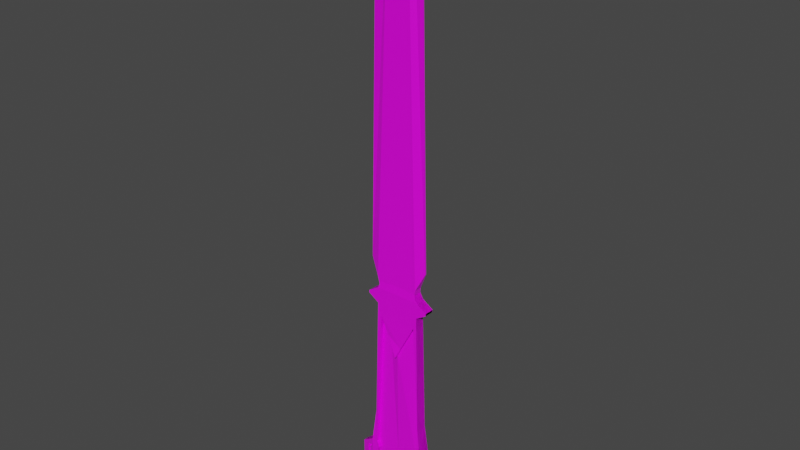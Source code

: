 # Source: LetterOpener_01.blend  (saved by Blender 2.80.75; exported with 4.5.12 LTS)
import bpy
from mathutils import Matrix  # noqa: F401  (used for matrix-valued properties, if any)

bpy.ops.wm.read_factory_settings(use_empty=True)
scene = bpy.context.scene
scene.name = 'Scene'

# ---- collections
col_collection = bpy.data.collections.new('Collection'); scene.collection.children.link(col_collection)

# ---- images (referenced by path relative to the original .blend; pixels are not part of the script)
import os
ASSET_DIR = os.environ.get("B2B_ASSET_DIR", "")  # directory of the original .blend (textures are referenced by path, not embedded)
HERE = os.path.dirname(os.path.abspath(__file__))  # packed textures are extracted next to this script under _unpacked/

def load_image(name, relpath, width, height, colorspace="sRGB"):
    """Load a texture the original file referenced (path relative to the .blend, or extracted next to this script)."""
    p = next((c for c in (os.path.join(HERE, relpath), os.path.join(ASSET_DIR, relpath)) if relpath and os.path.exists(c)), "")
    if p:
        img = bpy.data.images.load(p, check_existing=True)
        img.name = name
    else:  # same state as the original file: an image datablock whose file is absent (Cycles renders it pink)
        img = bpy.data.images.new(name, width, height)
        img.source = "FILE"
        img.filepath = "//" + (relpath or name)
    img.colorspace_settings.name = colorspace
    return img
img_letteropenertexture_01_psd_001 = load_image('LetterOpenerTexture_01.psd.001', 'LetterOpenerTexture_01.psd', 1024, 1024, 'sRGB')

# ---- materials (node trees are filled in below, after node groups)
mat_material = bpy.data.materials.new('Material')
mat_material.alpha_threshold = 0.0
mat_material.use_transparent_shadow = False
mat_material.line_color = (0.0, 0.0, 0.0, 1.0)

# ---- material node trees
mat_material.use_nodes = True; mat_material.node_tree.nodes.clear()
_N = mat_material.node_tree.nodes; _L = mat_material.node_tree.links
n0 = _N.new('ShaderNodeOutputMaterial'); n0.name = 'Material Output'; n0.location = (300, 300)
n1 = _N.new('ShaderNodeBsdfPrincipled'); n1.name = 'Principled BSDF'; n1.location = (10, 300)
n1.distribution = 'GGX'
n1.subsurface_method = 'BURLEY'
n1.inputs[2].default_value = 0.4
n1.inputs[3].default_value = 1.45
n1.inputs[27].default_value = (0.0, 0.0, 0.0, 1.0)
n1.inputs[28].default_value = 1.0
n2 = _N.new('ShaderNodeTexImage'); n2.name = 'Image Texture'; n2.location = (-280, 280)
n2.image = img_letteropenertexture_01_psd_001
_L.new(n1.outputs[0], n0.inputs[0])
_L.new(n2.outputs[0], n1.inputs[0])
n0.is_active_output = True

# ---- world
world_world = bpy.data.worlds.new('World'); scene.world = world_world
world_world.use_nodes = True; world_world.node_tree.nodes.clear()
_N = world_world.node_tree.nodes; _L = world_world.node_tree.links
n0 = _N.new('ShaderNodeOutputWorld'); n0.name = 'World Output'; n0.location = (300, 300)
n1 = _N.new('ShaderNodeBackground'); n1.name = 'Background'; n1.location = (10, 300)
n1.inputs[0].default_value = (0.05088, 0.05088, 0.05088, 1.0)
_L.new(n1.outputs[0], n0.inputs[0])
n0.is_active_output = True
world_world.color = (0.05088, 0.05088, 0.05088)
world_world.use_sun_shadow = False
world_world.sun_shadow_jitter_overblur = 0.0

# ---- meshes
me_cube_001 = bpy.data.meshes.new('Cube.001')
me_cube_001.from_pydata([(-0.4203, -0.06934, -0.9681), (-0.4203, -0.06934, -0.9041), (-0.4203, 0.07352, -0.9681), (-0.4203, 0.07352, -0.9041), (0.2275, -0.06934, -0.9681), (0.2275, -0.06934, -0.9041), (0.2275, 0.07352, -0.9681), (0.2275, 0.07352, -0.9041), (-0.09638, 0.07352, -0.4152), (-0.09638, -0.06934, -0.4152), (-0.4829, 0.08733, -1.11), (-0.4829, -0.08315, -1.11), (0.2902, -0.08315, -1.11), (0.2902, 0.08733, -1.11), (-0.536, 0.09903, -3.519), (-0.536, -0.09485, -3.519), (0.3432, -0.09485, -3.519), (0.3432, 0.09903, -3.519), (-0.6142, 0.1163, -4.137), (-0.6142, -0.1121, -4.137), (0.4214, -0.1121, -4.137), (0.4214, 0.1163, -4.137), (-0.6142, 0.1163, -4.761), (-0.6142, -0.1121, -4.761), (0.4214, -0.1121, -4.761), (0.4214, 0.1163, -4.761), (-0.8705, 0.04511, -4.331), (-0.8705, -0.04092, -4.331), (-0.8705, 0.04511, -4.566), (-0.8705, -0.04092, -4.566), (0.6635, -0.1121, -4.322), (0.6635, 0.1163, -4.322), (0.6635, -0.1121, -4.575), (0.6635, 0.1163, -4.575), (0.2902, -0.08315, -1.39), (-0.4829, 0.08733, -1.39), (0.2902, 0.08733, -1.39), (-0.4829, -0.08315, -1.39), (0.4781, -0.08315, -1.231), (0.4781, 0.08733, -1.231), (0.4781, -0.08315, -1.27), (0.4781, 0.08733, -1.27), (-0.6675, 0.08733, -1.231), (-0.6675, -0.08315, -1.231), (-0.6675, 0.08733, -1.27), (-0.6675, -0.08315, -1.27), (-0.3295, 0.115, -4.761), (-0.3295, -0.1114, -4.761), (0.04459, 0.07352, -0.5922), (0.04459, -0.06934, -0.5922), (0.1148, -0.1114, -4.761), (0.1148, 0.115, -4.761), (-0.09764, 0.115, -5.05), (-0.09638, 0.115, -5.05), (-0.1171, -0.1121, -5.05), (-0.09638, -0.1121, -5.05), (-0.1171, 0.115, -5.05), (-0.09764, -0.1121, -5.05), (0.1996, -0.1114, -4.916), (-0.4258, 0.115, -4.916), (0.1996, 0.115, -4.916), (-0.4258, -0.1114, -4.916), (0.152, -0.1114, -4.982), (-0.3809, 0.115, -4.982), (0.152, 0.115, -4.982), (-0.3809, -0.1114, -4.982), (0.09419, -0.1114, -5.016), (-0.3233, 0.115, -5.016), (0.09419, 0.115, -5.016), (-0.3233, -0.1114, -5.016), (-0.5149, -0.1121, -4.137), (-0.2704, -0.08315, -1.922), (-0.01562, -0.09426, -2.067), (-0.6142, -0.1121, -4.63), (-0.6142, -0.1121, -4.436), (-0.6142, -0.1121, -4.265), (-0.09638, -0.112, -4.22), (0.4214, -0.1121, -4.514), (0.4214, -0.1121, -4.408), (0.4214, -0.1121, -4.268), (-0.3295, -0.1117, -4.535), (-0.1766, -0.1118, -4.439), (-0.1697, -0.1116, -4.589), (-0.2244, -0.1115, -4.682), (-0.2894, -0.1115, -4.689), (-0.221, -0.1116, -4.593), (-0.2313, -0.1117, -4.501), (-0.2894, -0.1118, -4.46), (-0.09911, -0.1315, -2.261), (0.06949, -0.1118, -4.442), (0.01481, -0.1117, -4.49), (0.00797, -0.1116, -4.572), (0.07291, -0.1115, -4.675), (0.01139, -0.1115, -4.695), (-0.02962, -0.1116, -4.617), (-0.02621, -0.1118, -4.429), (-0.6995, -0.08841, -4.576), (-0.7405, -0.07702, -4.446), (-0.7473, -0.07513, -4.326), (-0.6995, -0.08841, -4.364), (-0.6687, -0.09695, -4.429), (0.319, -0.112, -4.207), (0.2882, -0.1119, -4.275), (0.3019, -0.1118, -4.374), (0.3634, -0.112, -4.422), (0.2506, -0.1117, -4.596), (0.1583, -0.1116, -4.589), (0.4694, -0.1121, -4.354), (0.5035, -0.1121, -4.316), (0.5172, -0.1121, -4.419), (-0.4158, -0.08315, -1.609), (0.237, -0.08315, -1.589), (-0.3953, -0.1117, -4.634), (-0.5047, -0.1119, -4.661), (-0.5799, -0.1121, -4.651), (-0.5184, -0.1121, -4.374), (-0.4705, -0.1121, -4.261), (-0.491, -0.1121, -4.183), (-0.4203, 0.07628, -0.9681), (-0.4203, 0.07628, -0.9041), (-0.4203, -0.06658, -0.9681), (-0.4203, -0.06658, -0.9041), (0.2275, 0.07628, -0.9681), (0.2275, 0.07628, -0.9041), (0.2275, -0.06658, -0.9681), (0.2275, -0.06658, -0.9041), (-0.09638, -0.06658, -0.4152), (-0.09638, 0.07628, -0.4152), (-0.4829, -0.08039, -1.11), (-0.4829, 0.09009, -1.11), (0.2902, 0.09009, -1.11), (0.2902, -0.08039, -1.11), (-0.536, -0.09209, -3.519), (-0.536, 0.1018, -3.519), (0.3432, 0.1018, -3.519), (0.3432, -0.09209, -3.519), (-0.6142, -0.1093, -4.137), (-0.6142, 0.119, -4.137), (0.4214, 0.119, -4.137), (0.4214, -0.1093, -4.137), (-0.6142, -0.1093, -4.761), (-0.6142, 0.119, -4.761), (0.4214, 0.119, -4.761), (0.4214, -0.1093, -4.761), (-0.8705, -0.03817, -4.331), (-0.8705, 0.04786, -4.331), (-0.8705, -0.03817, -4.566), (-0.8705, 0.04786, -4.566), (0.6635, 0.119, -4.322), (0.6635, -0.1093, -4.322), (0.6635, 0.119, -4.575), (0.6635, -0.1093, -4.575), (0.2902, 0.09009, -1.39), (-0.4829, -0.08039, -1.39), (0.2902, -0.08039, -1.39), (-0.4829, 0.09009, -1.39), (0.4781, 0.09009, -1.231), (0.4781, -0.08039, -1.231), (0.4781, 0.09009, -1.27), (0.4781, -0.08039, -1.27), (-0.6675, -0.08039, -1.231), (-0.6675, 0.09009, -1.231), (-0.6675, -0.08039, -1.27), (-0.6675, 0.09009, -1.27), (-0.3295, -0.1081, -4.761), (-0.3295, 0.1184, -4.761), (0.04459, -0.06658, -0.5922), (0.04459, 0.07628, -0.5922), (0.1148, 0.1184, -4.761), (0.1148, -0.1081, -4.761), (-0.09764, -0.1081, -5.05), (-0.09638, -0.1081, -5.05), (-0.1171, 0.119, -5.05), (-0.09638, 0.119, -5.05), (-0.1171, -0.1081, -5.05), (-0.09764, 0.119, -5.05), (0.1996, 0.1184, -4.916), (-0.4258, -0.1081, -4.916), (0.1996, -0.1081, -4.916), (-0.4258, 0.1184, -4.916), (0.152, 0.1184, -4.982), (-0.3809, -0.1081, -4.982), (0.152, -0.1081, -4.982), (-0.3809, 0.1184, -4.982), (0.09419, 0.1184, -5.016), (-0.3233, -0.1081, -5.016), (0.09419, -0.1081, -5.016), (-0.3233, 0.1184, -5.016), (-0.5149, 0.119, -4.137), (-0.2704, 0.09009, -1.922), (-0.01562, 0.1012, -2.067), (-0.6142, 0.119, -4.63), (-0.6142, 0.119, -4.436), (-0.6142, 0.119, -4.265), (-0.09638, 0.1189, -4.22), (0.4214, 0.119, -4.514), (0.4214, 0.119, -4.408), (0.4214, 0.119, -4.268), (-0.3295, 0.1186, -4.535), (-0.1766, 0.1187, -4.439), (-0.1697, 0.1185, -4.589), (-0.2244, 0.1185, -4.682), (-0.2894, 0.1184, -4.689), (-0.221, 0.1185, -4.593), (-0.2313, 0.1186, -4.501), (-0.2894, 0.1187, -4.46), (-0.09911, 0.1384, -2.261), (0.06949, 0.1187, -4.442), (0.01481, 0.1187, -4.49), (0.00797, 0.1186, -4.572), (0.07291, 0.1185, -4.675), (0.01139, 0.1184, -4.695), (-0.02962, 0.1185, -4.617), (-0.02621, 0.1187, -4.429), (-0.6995, 0.09535, -4.576), (-0.7405, 0.08396, -4.446), (-0.7473, 0.08207, -4.326), (-0.6995, 0.09535, -4.364), (-0.6687, 0.1039, -4.429), (0.319, 0.119, -4.207), (0.2882, 0.1189, -4.275), (0.3019, 0.1188, -4.374), (0.3634, 0.1189, -4.422), (0.2506, 0.1187, -4.596), (0.1583, 0.1185, -4.589), (0.4694, 0.119, -4.354), (0.5035, 0.119, -4.316), (0.5172, 0.119, -4.419), (-0.4158, 0.09009, -1.609), (0.237, 0.09009, -1.589), (-0.3953, 0.1187, -4.634), (-0.5047, 0.1189, -4.661), (-0.5799, 0.119, -4.651), (-0.5184, 0.119, -4.374), (-0.4705, 0.119, -4.261), (-0.491, 0.119, -4.183), (-0.09618, -0.04618, -4.221), (-0.1764, -0.04595, -4.439), (-0.1695, -0.04578, -4.59), (-0.2242, -0.04568, -4.682), (-0.2892, -0.04568, -4.689), (-0.2208, -0.04578, -4.593), (-0.2311, -0.04588, -4.501), (-0.2892, -0.04592, -4.46), (-0.3293, -0.04584, -4.535), (-0.2702, -0.01732, -1.922), (-0.09891, -0.06567, -2.262), (-0.01542, -0.02843, -2.068), (0.06969, -0.04594, -4.443), (0.01501, -0.04589, -4.491), (0.008171, -0.0458, -4.573), (0.07311, -0.04569, -4.675), (0.01159, -0.04567, -4.696), (-0.02942, -0.04575, -4.617), (-0.02601, -0.04596, -4.429), (-0.614, -0.04627, -4.631), (-0.6993, -0.02259, -4.576), (-0.7403, -0.0112, -4.446), (-0.7471, -0.009301, -4.327), (-0.614, -0.04627, -4.265), (-0.6993, -0.02259, -4.364), (-0.6685, -0.03113, -4.429), (-0.614, -0.04627, -4.436), (0.3192, -0.0462, -4.207), (0.2884, -0.04612, -4.275), (0.3021, -0.04602, -4.375), (0.3636, -0.04614, -4.422), (0.4216, -0.04627, -4.409), (0.4216, -0.04627, -4.515), (0.2508, -0.0459, -4.597), (0.1585, -0.04578, -4.59), (0.4696, -0.04627, -4.354), (0.4216, -0.04627, -4.269), (0.5037, -0.04627, -4.316), (0.5174, -0.04627, -4.419), (-0.4156, -0.01732, -1.61), (0.2372, -0.01732, -1.589), (-0.5147, -0.04627, -4.137), (-0.3951, -0.04589, -4.634), (-0.5045, -0.04612, -4.662), (-0.5797, -0.04627, -4.651), (-0.5182, -0.04627, -4.375), (-0.4703, -0.04627, -4.262), (-0.4908, -0.04627, -4.183), (-0.09618, 0.05386, -4.221), (-0.1764, 0.05363, -4.439), (-0.1696, 0.05346, -4.59), (-0.2242, 0.05336, -4.682), (-0.2892, 0.05336, -4.689), (-0.2208, 0.05346, -4.593), (-0.2311, 0.05356, -4.501), (-0.2892, 0.0536, -4.46), (-0.3293, 0.05352, -4.535), (-0.2702, 0.025, -1.922), (-0.09891, 0.07335, -2.262), (-0.01542, 0.03611, -2.068), (0.06969, 0.05362, -4.443), (0.015, 0.05357, -4.491), (0.008168, 0.05348, -4.573), (0.0731, 0.05337, -4.675), (0.01159, 0.05335, -4.696), (-0.02943, 0.05343, -4.617), (-0.02601, 0.05364, -4.429), (-0.614, 0.05395, -4.631), (-0.6993, 0.03027, -4.576), (-0.7403, 0.01888, -4.446), (-0.7471, 0.01698, -4.327), (-0.614, 0.05395, -4.265), (-0.6993, 0.03027, -4.364), (-0.6685, 0.03881, -4.429), (-0.614, 0.05395, -4.436), (0.3192, 0.05388, -4.207), (0.2884, 0.0538, -4.275), (0.3021, 0.0537, -4.375), (0.3636, 0.05382, -4.422), (0.4216, 0.05395, -4.409), (0.4216, 0.05395, -4.515), (0.2508, 0.05358, -4.597), (0.1585, 0.05346, -4.59), (0.4696, 0.05395, -4.354), (0.4216, 0.05395, -4.269), (0.5037, 0.05395, -4.316), (0.5174, 0.05395, -4.419), (-0.4156, 0.025, -1.61), (0.2372, 0.025, -1.589), (-0.5147, 0.05395, -4.137), (-0.3951, 0.05357, -4.634), (-0.5045, 0.0538, -4.662), (-0.5797, 0.05395, -4.651), (-0.5182, 0.05395, -4.375), (-0.4703, 0.05395, -4.262), (-0.4908, 0.05395, -4.183), (-0.07452, 0.006448, 5.22), (0.2576, 0.07093, -0.9109), (-0.07452, -0.006448, 5.22), (0.2576, -0.07093, -0.9109), (-0.1427, 0.006448, 5.22), (-0.4928, 0.07093, -0.9109), (-0.1427, -0.006448, 5.22), (-0.4928, -0.07093, -0.9109), (-0.2547, 0.07093, -0.9109), (-0.2547, -0.07093, -0.9109), (0.06553, -0.07093, -0.9109), (-0.09198, 0.006448, 5.22), (0.06553, 0.07093, -0.9109), (-0.09198, -0.006448, 5.22), (-0.4281, 0.07093, -1.16), (-0.4281, -0.07093, -1.16), (-0.2714, 0.07093, -0.9811), (0.104, -0.07093, -1.004), (0.2192, -0.07093, -1.158), (0.2192, 0.07093, -1.158), (-0.2714, -0.07093, -0.9811), (0.104, 0.07093, -1.004), (-0.0611, 0.00116, 5.22), (0.4053, 0.01276, -0.5996), (-0.0611, -0.00116, 5.22), (0.4053, -0.01276, -0.5996), (-0.6463, 0.01276, -0.6284), (-0.6463, -0.01276, -0.6284), (-0.1567, -0.00116, 5.22), (-0.1567, 0.00116, 5.22), (-0.08886, 0.07093, -0.7551), (-0.106, -0.006448, 5.22), (-0.08886, -0.07093, -0.7551), (-0.106, 0.006448, 5.22), (-0.543, -0.01031, 3.945), (0.3068, 0.01031, 3.964), (0.3068, -0.01031, 3.964), (-0.543, 0.01031, 3.945), (-0.2842, -0.0325, 5.024), (-0.3545, -0.005849, 5.108), (0.05969, 0.0325, 5.024), (0.05969, -0.0325, 5.024), (-0.2842, 0.0325, 5.024), (-0.02834, -0.0325, 5.024), (-0.02834, 0.0325, 5.024), (0.1273, 0.005849, 5.117), (0.1273, -0.005849, 5.117), (-0.3545, 0.005849, 5.108), (-0.09909, 0.0325, 5.071), (-0.09909, -0.0325, 5.071)], [], [(0, 1, 3, 2), (6, 7, 5, 4), (48, 8, 9, 49), (72, 111, 101, 102, 103, 104, 78, 107, 79, 108, 109, 77, 105, 106, 89, 90, 91, 92, 93, 94, 95, 76, 81, 82, 83, 84, 85, 86, 87, 80, 112, 113, 114, 73, 23, 47, 61, 65, 69, 54, 55, 57, 66, 62, 58, 50, 24, 32, 30, 20, 16, 34, 40, 38, 12, 11, 43, 45, 37, 15, 19, 75, 74, 115, 116, 117, 70, 110, 71, 88), (0, 2, 10, 11), (6, 4, 12, 13), (36, 34, 16, 17), (19, 18, 26, 27), (17, 16, 20, 21), (15, 14, 18, 19), (51, 25, 24, 50), (69, 67, 56, 54), (24, 25, 33, 32), (27, 26, 28, 29), (22, 23, 29, 28), (23, 73, 96, 97, 98, 75, 19, 27, 29), (31, 30, 32, 33), (50, 58, 60, 51), (21, 20, 30, 31), (126, 127, 119, 121), (34, 36, 41, 40), (122, 118, 119, 127, 167, 123), (39, 38, 40, 41), (13, 12, 38, 39), (43, 42, 44, 45), (35, 37, 45, 44), (11, 10, 42, 43), (22, 46, 47, 23), (68, 66, 57, 52), (9, 1, 0, 4, 5, 49), (7, 48, 49, 5), (56, 53, 55, 54), (53, 52, 57, 55), (4, 0, 11, 12), (169, 178, 176, 168), (152, 134, 138, 148, 150, 142, 168, 176, 180, 184, 175, 173, 172, 187, 183, 179, 165, 141, 191, 232, 231, 230, 198, 205, 204, 203, 202, 201, 200, 199, 194, 213, 212, 211, 210, 209, 208, 207, 224, 223, 195, 227, 226, 197, 225, 196, 222, 221, 220, 219, 229, 190, 206, 189, 228, 188, 235, 234, 233, 192, 193, 137, 133, 155, 163, 161, 129, 130, 156, 158), (60, 58, 62, 64), (61, 59, 63, 65), (64, 62, 66, 68), (65, 63, 67, 69), (99, 100, 74, 75), (118, 120, 121, 119), (124, 122, 123, 125), (122, 130, 129, 118), (8, 3, 1, 9), (166, 167, 127, 126), (118, 129, 128, 120), (124, 131, 130, 122), (37, 35, 14, 15), (155, 133, 132, 153), (137, 145, 144, 136), (135, 139, 138, 134), (133, 137, 136, 132), (169, 168, 142, 143), (187, 172, 174, 185), (142, 150, 151, 143), (145, 147, 146, 144), (140, 146, 147, 141), (141, 147, 145, 137, 193, 216, 215, 214, 191), (149, 151, 150, 148), (139, 149, 148, 138), (152, 158, 159, 154), (157, 159, 158, 156), (154, 159, 157, 131), (131, 157, 156, 130), (161, 163, 162, 160), (153, 162, 163, 155), (129, 161, 160, 128), (140, 141, 165, 164), (186, 170, 175, 184), (125, 123, 167, 166), (174, 172, 173, 171), (171, 173, 175, 170), (154, 135, 134, 152), (46, 59, 61, 47), (178, 182, 180, 176), (179, 183, 181, 177), (182, 186, 184, 180), (183, 187, 185, 181), (217, 193, 192, 218), (165, 179, 177, 164), (74, 100, 261, 262), (236, 254, 253, 252, 251, 250, 249, 248, 270, 269, 268, 274, 273, 272, 271, 267, 266, 265, 264, 263, 276, 247, 246, 245, 275, 277, 283, 282, 281, 262, 261, 260, 259, 258, 257, 256, 255, 280, 279, 278, 244, 243, 242, 241, 240, 239, 238, 237), (90, 89, 248, 249), (111, 72, 247, 276), (102, 101, 263, 264), (91, 90, 249, 250), (101, 111, 276, 263), (103, 102, 264, 265), (92, 91, 250, 251), (110, 70, 277, 275), (104, 103, 265, 266), (93, 92, 251, 252), (112, 80, 244, 278), (81, 76, 236, 237), (78, 104, 266, 267), (94, 93, 252, 253), (113, 112, 278, 279), (82, 81, 237, 238), (105, 77, 268, 269), (95, 94, 253, 254), (114, 113, 279, 280), (83, 82, 238, 239), (106, 105, 269, 270), (76, 95, 254, 236), (73, 114, 280, 255), (84, 83, 239, 240), (89, 106, 270, 248), (96, 73, 255, 256), (115, 74, 262, 281), (85, 84, 240, 241), (107, 78, 267, 271), (97, 96, 256, 257), (116, 115, 281, 282), (86, 85, 241, 242), (79, 107, 271, 272), (98, 97, 257, 258), (117, 116, 282, 283), (87, 86, 242, 243), (108, 79, 272, 273), (75, 98, 258, 259), (70, 117, 283, 277), (80, 87, 243, 244), (109, 108, 273, 274), (99, 75, 259, 260), (88, 71, 245, 246), (77, 109, 274, 268), (100, 99, 260, 261), (72, 88, 246, 247), (71, 110, 275, 245), (220, 221, 313, 312), (302, 284, 285, 286, 287, 288, 289, 290, 291, 292, 326, 327, 328, 303, 304, 305, 306, 307, 308, 309, 310, 329, 330, 331, 325, 323, 293, 294, 295, 324, 311, 312, 313, 314, 315, 319, 320, 321, 322, 316, 317, 318, 296, 297, 298, 299, 300, 301), (209, 210, 299, 298), (188, 228, 323, 325), (221, 222, 314, 313), (210, 211, 300, 299), (198, 230, 326, 292), (194, 199, 285, 284), (222, 196, 315, 314), (211, 212, 301, 300), (230, 231, 327, 326), (199, 200, 286, 285), (195, 223, 317, 316), (212, 213, 302, 301), (231, 232, 328, 327), (200, 201, 287, 286), (223, 224, 318, 317), (213, 194, 284, 302), (232, 191, 303, 328), (201, 202, 288, 287), (224, 207, 296, 318), (191, 214, 304, 303), (192, 233, 329, 310), (202, 203, 289, 288), (196, 225, 319, 315), (214, 215, 305, 304), (233, 234, 330, 329), (203, 204, 290, 289), (225, 197, 320, 319), (215, 216, 306, 305), (234, 235, 331, 330), (204, 205, 291, 290), (197, 226, 321, 320), (216, 193, 307, 306), (235, 188, 325, 331), (205, 198, 292, 291), (226, 227, 322, 321), (193, 217, 308, 307), (189, 206, 294, 293), (227, 195, 316, 322), (217, 218, 309, 308), (206, 190, 295, 294), (228, 189, 293, 323), (218, 192, 310, 309), (207, 208, 297, 296), (190, 229, 324, 295), (219, 220, 312, 311), (208, 209, 298, 297), (229, 219, 311, 324), (370, 338, 360, 371), (355, 367, 368, 357), (376, 343, 332, 372), (381, 363, 338, 370), (335, 373, 375, 381, 370, 339, 347, 352, 341, 364, 342, 349, 350), (373, 334, 345, 375), (380, 365, 343, 376), (362, 344, 342, 364), (353, 351, 350, 349), (346, 348, 352, 347), (340, 341, 352, 348), (339, 337, 346, 347), (333, 335, 350, 351), (342, 344, 353, 349), (377, 354, 356, 378), (372, 332, 354, 377), (335, 333, 355, 357), (371, 360, 361, 379), (337, 339, 359, 358), (343, 365, 336, 361, 360, 338, 363, 345, 334, 356, 354, 332), (340, 362, 364, 341), (375, 345, 363, 381), (339, 370, 371, 366, 359), (359, 366, 369, 358), (333, 372, 377, 367, 355), (335, 357, 368, 378, 373), (336, 374, 379, 361), (334, 373, 378, 356), (366, 371, 379, 369), (336, 365, 380, 374), (367, 377, 378, 368), (376, 372, 333, 351, 353, 344, 362, 340, 348, 346, 337, 374, 380), (337, 358, 369, 379, 374)])
_uv = me_cube_001.uv_layers.new(name='UVMap')
_uv.uv.foreach_set('vector', [0.3411, 0.1992, 0.3328, 0.1992, 0.3328, 0.1789, 0.3411, 0.1789, 0.4569, 0.09009, 0.4569, 0.09844, 0.4367, 0.09844, 0.4367, 0.09009, 0.4569, 0.1494, 0.4569, 0.1804, 0.4367, 0.1804, 0.4367, 0.1494, 0.2538, 0.3907, 0.2902, 0.3704, 0.08847, 0.3692, 0.08326, 0.3717, 0.07561, 0.3708, 0.07182, 0.3662, 0.07276, 0.3617, 0.07688, 0.3579, 0.08355, 0.3614, 0.07972, 0.3552, 0.0718, 0.3544, 0.06461, 0.3619, 0.05861, 0.3752, 0.0593, 0.3823, 0.07077, 0.3889, 0.06719, 0.3932, 0.06089, 0.3939, 0.05288, 0.3891, 0.05141, 0.3938, 0.05754, 0.3968, 0.072, 0.3962, 0.08817, 0.4012, 0.07148, 0.4078, 0.05989, 0.4076, 0.05289, 0.412, 0.05248, 0.417, 0.05972, 0.4115, 0.06684, 0.4121, 0.0701, 0.4165, 0.06439, 0.4198, 0.05688, 0.425, 0.05498, 0.4335, 0.0559, 0.4393, 0.05754, 0.4419, 0.04751, 0.4421, 0.047, 0.4202, 0.03524, 0.4279, 0.03009, 0.4246, 0.02737, 0.4202, 0.02439, 0.4044, 0.02435, 0.4028, 0.02435, 0.4029, 0.02662, 0.3881, 0.02913, 0.3836, 0.03411, 0.3798, 0.04619, 0.386, 0.04564, 0.3624, 0.05946, 0.3434, 0.07897, 0.3429, 0.09367, 0.3612, 0.1414, 0.366, 0.3054, 0.3659, 0.3144, 0.3512, 0.3173, 0.3511, 0.3269, 0.3653, 0.3283, 0.4248, 0.3194, 0.4393, 0.3164, 0.4394, 0.3068, 0.4254, 0.143, 0.4337, 0.09554, 0.4409, 0.08568, 0.4411, 0.07253, 0.4415, 0.07709, 0.434, 0.08568, 0.4301, 0.09177, 0.4315, 0.09536, 0.4332, 0.2898, 0.4207, 0.2655, 0.4101, 0.2388, 0.3975, 0.2272, 0.08301, 0.2475, 0.08301, 0.2495, 0.09856, 0.2253, 0.09856, 0.4569, 0.09009, 0.4367, 0.09009, 0.4347, 0.068, 0.4589, 0.068, 0.434, 0.4915, 0.4468, 0.4915, 0.4477, 0.6403, 0.4332, 0.6403, 0.2897, 0.08083, 0.2573, 0.08083, 0.2674, 0.03695, 0.2796, 0.03695, 0.4332, 0.6403, 0.4477, 0.6403, 0.449, 0.6853, 0.4319, 0.6853, 0.4503, 0.853, 0.4649, 0.853, 0.4662, 0.8928, 0.449, 0.8928, 0.5286, 0.03673, 0.5288, 0.0745, 0.4964, 0.0745, 0.4965, 0.03673, 0.5867, 0.1074, 0.5867, 0.1396, 0.5637, 0.1396, 0.5637, 0.1073, 0.4964, 0.0745, 0.5288, 0.0745, 0.5288, 0.1174, 0.4964, 0.1174, 0.6036, 0.03673, 0.6158, 0.03673, 0.6158, 0.06714, 0.6036, 0.06714, 0.6259, 0.1073, 0.5936, 0.1073, 0.6036, 0.06714, 0.6158, 0.06714, 0.04751, 0.4421, 0.05754, 0.4419, 0.06203, 0.4484, 0.07217, 0.4513, 0.0814, 0.4516, 0.08568, 0.4411, 0.09554, 0.4409, 0.08144, 0.4612, 0.06334, 0.4616, 0.4319, 0.7053, 0.449, 0.7053, 0.449, 0.7228, 0.4319, 0.7228, 0.5214, 0.1174, 0.5463, 0.1174, 0.5463, 0.1496, 0.5214, 0.1496, 0.4319, 0.6853, 0.449, 0.6853, 0.449, 0.7053, 0.4319, 0.7053, 0.3826, 0.1048, 0.3624, 0.1048, 0.3624, 0.03695, 0.3826, 0.03695, 0.2253, 0.1292, 0.2495, 0.1292, 0.2495, 0.1608, 0.2253, 0.1608, 0.3363, 0.3026, 0.3348, 0.2527, 0.3398, 0.2526, 0.3781, 0.2765, 0.3648, 0.2877, 0.3412, 0.3024, 0.4589, 0.04175, 0.4347, 0.04175, 0.4347, 0.03673, 0.4589, 0.03673, 0.4589, 0.068, 0.4347, 0.068, 0.4347, 0.04175, 0.4589, 0.04175, 0.4512, 0.6922, 0.464, 0.6922, 0.464, 0.6948, 0.4512, 0.6948, 0.464, 0.7088, 0.4512, 0.7088, 0.4512, 0.6948, 0.464, 0.6948, 0.2253, 0.09856, 0.2495, 0.09856, 0.2495, 0.1292, 0.2253, 0.1292, 0.27, 0.1159, 0.2702, 0.08083, 0.3023, 0.08083, 0.3024, 0.1159, 0.2573, 0.06298, 0.2252, 0.06298, 0.2251, 0.03695, 0.2573, 0.03695, 0.3812, 0.3937, 0.3442, 0.4196, 0.3393, 0.4198, 0.3381, 0.3699, 0.343, 0.3698, 0.3674, 0.3832, 0.4569, 0.09844, 0.4569, 0.1494, 0.4367, 0.1494, 0.4367, 0.09844, 0.5637, 0.1396, 0.5612, 0.1396, 0.5612, 0.1073, 0.5637, 0.1073, 0.6279, 0.03673, 0.6281, 0.03673, 0.6281, 0.06898, 0.6279, 0.06898, 0.3381, 0.3699, 0.3393, 0.4198, 0.3283, 0.4248, 0.3269, 0.3653, 0.4964, 0.1174, 0.5214, 0.1174, 0.5214, 0.1496, 0.4964, 0.1496, 0.3038, 0.3083, 0.1401, 0.3166, 0.0927, 0.3239, 0.07897, 0.3429, 0.05947, 0.3434, 0.04468, 0.3251, 0.04401, 0.3015, 0.03227, 0.3084, 0.0271, 0.3048, 0.02436, 0.3005, 0.02132, 0.2858, 0.02133, 0.2859, 0.02128, 0.2843, 0.02344, 0.2683, 0.02593, 0.2638, 0.03089, 0.2602, 0.04303, 0.2673, 0.0424, 0.2454, 0.05243, 0.2452, 0.05093, 0.2479, 0.05031, 0.2537, 0.05265, 0.262, 0.06042, 0.2669, 0.06629, 0.2698, 0.06327, 0.2744, 0.05619, 0.2754, 0.04868, 0.2703, 0.04935, 0.2753, 0.05657, 0.2793, 0.06812, 0.2785, 0.08512, 0.2842, 0.06924, 0.29, 0.05477, 0.2901, 0.04881, 0.2935, 0.05053, 0.2981, 0.05827, 0.2929, 0.06459, 0.2933, 0.0684, 0.2974, 0.05729, 0.3046, 0.05696, 0.3117, 0.06365, 0.3247, 0.07122, 0.3318, 0.07907, 0.3306, 0.08257, 0.3242, 0.07611, 0.328, 0.0718, 0.3244, 0.07062, 0.32, 0.07416, 0.3152, 0.08176, 0.3139, 0.08708, 0.3162, 0.2885, 0.3046, 0.251, 0.2861, 0.2357, 0.2802, 0.2617, 0.2662, 0.2854, 0.2544, 0.09064, 0.2518, 0.08714, 0.2538, 0.08114, 0.2555, 0.07236, 0.252, 0.06742, 0.2448, 0.08056, 0.2445, 0.09042, 0.2442, 0.1382, 0.2489, 0.3021, 0.2488, 0.311, 0.2343, 0.314, 0.2342, 0.3237, 0.2482, 0.3254, 0.3077, 0.3165, 0.3224, 0.3135, 0.3225, 0.2573, 0.08301, 0.2252, 0.08301, 0.2252, 0.0725, 0.2573, 0.0725, 0.5153, 0.1496, 0.5153, 0.1817, 0.5042, 0.1817, 0.5042, 0.1496, 0.2573, 0.0725, 0.2252, 0.0725, 0.2252, 0.06298, 0.2573, 0.06298, 0.5042, 0.1496, 0.5042, 0.1817, 0.4964, 0.1817, 0.4964, 0.1496, 0.07834, 0.448, 0.07324, 0.4457, 0.07253, 0.4415, 0.08568, 0.4411, 0.3328, 0.1789, 0.3328, 0.1992, 0.3246, 0.1992, 0.3246, 0.1789, 0.4125, 0.09009, 0.4328, 0.09009, 0.4328, 0.09844, 0.4125, 0.09844, 0.3363, 0.3026, 0.3254, 0.3077, 0.3237, 0.2482, 0.3348, 0.2527, 0.3421, 0.1048, 0.3421, 0.03695, 0.3624, 0.03695, 0.3624, 0.1048, 0.4125, 0.1494, 0.4328, 0.1494, 0.4328, 0.1804, 0.4125, 0.1804, 0.3441, 0.1509, 0.3421, 0.1354, 0.3663, 0.1354, 0.3644, 0.1509, 0.4125, 0.09009, 0.4106, 0.068, 0.4347, 0.068, 0.4328, 0.09009, 0.4512, 0.7088, 0.464, 0.7088, 0.4649, 0.853, 0.4503, 0.853, 0.464, 0.5082, 0.4649, 0.6523, 0.4503, 0.6523, 0.4512, 0.5082, 0.322, 0.03695, 0.312, 0.08083, 0.2998, 0.08083, 0.2897, 0.03695, 0.4477, 0.8716, 0.449, 0.9166, 0.4319, 0.9166, 0.4332, 0.8716, 0.4649, 0.6523, 0.4662, 0.6922, 0.449, 0.6922, 0.4503, 0.6523, 0.529, 0.03673, 0.5611, 0.03673, 0.5612, 0.0745, 0.5288, 0.0745, 0.5867, 0.1074, 0.6097, 0.1073, 0.6097, 0.1396, 0.5867, 0.1396, 0.5612, 0.0745, 0.5612, 0.1174, 0.5288, 0.1174, 0.5288, 0.0745, 0.5835, 0.03673, 0.5835, 0.06714, 0.5713, 0.06714, 0.5713, 0.03673, 0.5612, 0.1073, 0.5713, 0.06714, 0.5835, 0.06714, 0.5936, 0.1073, 0.0424, 0.2454, 0.05722, 0.2251, 0.07531, 0.2247, 0.09042, 0.2442, 0.08056, 0.2445, 0.07575, 0.2342, 0.06656, 0.235, 0.05659, 0.2384, 0.05243, 0.2452, 0.449, 0.9366, 0.449, 0.9541, 0.4319, 0.9541, 0.4319, 0.9366, 0.449, 0.9166, 0.449, 0.9366, 0.4319, 0.9366, 0.4319, 0.9166, 0.1929, 0.1498, 0.1929, 0.1181, 0.2171, 0.1181, 0.2171, 0.1498, 0.4106, 0.04175, 0.4106, 0.03673, 0.4347, 0.03673, 0.4347, 0.04175, 0.3421, 0.1467, 0.3155, 0.1296, 0.3155, 0.1241, 0.3421, 0.1071, 0.4106, 0.068, 0.4106, 0.04175, 0.4347, 0.04175, 0.4347, 0.068, 0.464, 0.4915, 0.464, 0.4942, 0.4512, 0.4942, 0.4512, 0.4915, 0.4512, 0.5082, 0.4512, 0.4942, 0.464, 0.4942, 0.464, 0.5082, 0.3421, 0.1354, 0.3421, 0.1048, 0.3663, 0.1048, 0.3663, 0.1354, 0.2253, 0.1181, 0.1929, 0.1181, 0.193, 0.08301, 0.2251, 0.08301, 0.1929, 0.06298, 0.1929, 0.03695, 0.2251, 0.03695, 0.225, 0.06298, 0.4125, 0.09844, 0.4328, 0.09844, 0.4328, 0.1494, 0.4125, 0.1494, 0.6097, 0.1396, 0.6097, 0.1073, 0.6122, 0.1073, 0.6122, 0.1396, 0.6278, 0.06898, 0.6278, 0.03673, 0.6279, 0.03673, 0.6279, 0.06898, 0.4468, 0.7228, 0.4477, 0.8716, 0.4332, 0.8716, 0.434, 0.7228, 0.5612, 0.1396, 0.5818, 0.1396, 0.5818, 0.1717, 0.5612, 0.1717, 0.1929, 0.08301, 0.1929, 0.0725, 0.225, 0.0725, 0.225, 0.08301, 0.3344, 0.1789, 0.3233, 0.1789, 0.3233, 0.1467, 0.3344, 0.1467, 0.1929, 0.0725, 0.1929, 0.06298, 0.225, 0.06298, 0.225, 0.0725, 0.3233, 0.1789, 0.3155, 0.1789, 0.3155, 0.1467, 0.3233, 0.1467, 0.07289, 0.238, 0.08056, 0.2445, 0.06742, 0.2448, 0.06791, 0.2405, 0.5867, 0.1396, 0.6073, 0.1396, 0.6073, 0.1717, 0.5867, 0.1717, 0.27, 0.163, 0.2718, 0.1566, 0.2811, 0.1561, 0.2793, 0.1624, 0.2129, 0.7713, 0.1995, 0.7809, 0.1915, 0.7925, 0.1855, 0.7955, 0.1827, 0.7915, 0.1911, 0.7881, 0.1943, 0.7828, 0.193, 0.7775, 0.1812, 0.7826, 0.1753, 0.7789, 0.1685, 0.7664, 0.1669, 0.7564, 0.1722, 0.7507, 0.1793, 0.7514, 0.1726, 0.7545, 0.1731, 0.76, 0.1761, 0.7633, 0.1819, 0.7631, 0.1871, 0.7577, 0.1882, 0.7522, 0.3079, 0.5962, 0.3023, 0.6365, 0.2987, 0.6521, 0.3242, 0.6388, 0.3467, 0.6261, 0.242, 0.7845, 0.2385, 0.7863, 0.2338, 0.7902, 0.2318, 0.7991, 0.2349, 0.8071, 0.2386, 0.809, 0.2434, 0.8064, 0.2424, 0.7967, 0.248, 0.8062, 0.2424, 0.8132, 0.2341, 0.8193, 0.2264, 0.819, 0.2234, 0.8187, 0.2184, 0.816, 0.2129, 0.8096, 0.2133, 0.8006, 0.2141, 0.7943, 0.2088, 0.7942, 0.2041, 0.7994, 0.2041, 0.8082, 0.2005, 0.805, 0.2012, 0.797, 0.2082, 0.7881, 0.2995, 0.184, 0.2995, 0.1937, 0.2901, 0.1937, 0.2901, 0.184, 0.27, 0.08155, 0.2666, 0.1464, 0.2573, 0.1457, 0.2607, 0.08083, 0.2495, 0.08301, 0.257, 0.08301, 0.257, 0.09235, 0.2495, 0.09236, 0.6215, 0.1245, 0.6215, 0.1347, 0.6122, 0.1346, 0.6122, 0.1244, 0.4872, 0.03673, 0.4872, 0.3801, 0.4779, 0.3801, 0.4779, 0.03677, 0.5705, 0.1816, 0.5705, 0.1952, 0.5612, 0.1952, 0.5612, 0.1815, 0.6215, 0.1074, 0.6215, 0.1245, 0.6122, 0.1244, 0.6122, 0.1073, 0.4591, 0.38, 0.4589, 0.05549, 0.4682, 0.05554, 0.4684, 0.38, 0.5705, 0.1718, 0.5705, 0.1816, 0.5612, 0.1815, 0.5612, 0.1717, 0.27, 0.193, 0.2792, 0.193, 0.2792, 0.2023, 0.27, 0.2023, 0.3515, 0.1763, 0.3515, 0.19, 0.3422, 0.19, 0.3421, 0.1763, 0.2346, 0.1808, 0.2346, 0.2043, 0.2253, 0.2043, 0.2253, 0.1807, 0.5214, 0.1878, 0.5214, 0.1797, 0.5307, 0.1797, 0.5307, 0.1878, 0.3663, 0.1174, 0.3663, 0.1048, 0.3756, 0.1048, 0.3756, 0.1173, 0.3515, 0.1604, 0.3515, 0.1763, 0.3421, 0.1763, 0.3422, 0.1604, 0.2346, 0.1609, 0.2346, 0.1808, 0.2253, 0.1807, 0.2253, 0.1608, 0.2041, 0.1941, 0.2041, 0.1673, 0.2134, 0.1673, 0.2135, 0.1941, 0.3663, 0.1417, 0.3663, 0.1174, 0.3756, 0.1173, 0.3756, 0.1417, 0.3515, 0.1509, 0.3515, 0.1604, 0.3422, 0.1604, 0.3422, 0.1509, 0.4012, 0.1811, 0.4012, 0.193, 0.3919, 0.193, 0.3919, 0.1811, 0.2041, 0.206, 0.2041, 0.1941, 0.2135, 0.1941, 0.2135, 0.206, 0.3663, 0.1729, 0.3663, 0.1417, 0.3756, 0.1417, 0.3756, 0.1728, 0.5576, 0.1658, 0.5571, 0.1704, 0.5478, 0.1694, 0.5483, 0.1649, 0.4012, 0.1721, 0.4012, 0.1811, 0.3919, 0.1811, 0.3919, 0.1721, 0.6073, 0.1958, 0.6073, 0.1716, 0.6166, 0.1716, 0.6166, 0.1957, 0.5556, 0.1536, 0.5576, 0.1658, 0.5483, 0.1649, 0.5463, 0.1527, 0.271, 0.1791, 0.27, 0.163, 0.2793, 0.1624, 0.2803, 0.1786, 0.4198, 0.1956, 0.4198, 0.1804, 0.4291, 0.1804, 0.4291, 0.1955, 0.5214, 0.1976, 0.5214, 0.1878, 0.5307, 0.1878, 0.5307, 0.1975, 0.5561, 0.1343, 0.5556, 0.1536, 0.5463, 0.1527, 0.5468, 0.1333, 0.2718, 0.193, 0.271, 0.1791, 0.2803, 0.1786, 0.2811, 0.1924, 0.5957, 0.1844, 0.5957, 0.1718, 0.6051, 0.1717, 0.6051, 0.1844, 0.4477, 0.1804, 0.4477, 0.1942, 0.4384, 0.1943, 0.4384, 0.1804, 0.5576, 0.1184, 0.5561, 0.1343, 0.5468, 0.1333, 0.5483, 0.1174, 0.459, 0.04814, 0.4591, 0.03673, 0.4684, 0.03677, 0.4683, 0.04818, 0.5957, 0.193, 0.5957, 0.1844, 0.6051, 0.1844, 0.6051, 0.193, 0.3024, 0.1817, 0.3024, 0.1707, 0.3117, 0.1708, 0.3117, 0.1818, 0.5867, 0.1954, 0.5867, 0.174, 0.5957, 0.1717, 0.5957, 0.1931, 0.4589, 0.05549, 0.459, 0.04814, 0.4683, 0.04818, 0.4682, 0.05554, 0.3515, 0.19, 0.3515, 0.1992, 0.3422, 0.1992, 0.3422, 0.19, 0.3024, 0.1958, 0.3024, 0.1817, 0.3117, 0.1818, 0.3117, 0.1959, 0.3755, 0.1748, 0.3755, 0.1915, 0.3663, 0.1896, 0.3663, 0.1729, 0.3952, 0.03695, 0.392, 0.09124, 0.3826, 0.0918, 0.3859, 0.03751, 0.2041, 0.1673, 0.2041, 0.1498, 0.2135, 0.1498, 0.2134, 0.1673, 0.5057, 0.1817, 0.5057, 0.192, 0.4964, 0.193, 0.4964, 0.1828, 0.2666, 0.1464, 0.27, 0.1707, 0.2607, 0.17, 0.2573, 0.1457, 0.392, 0.09124, 0.3952, 0.1401, 0.3859, 0.1407, 0.3826, 0.0918, 0.5798, 0.1717, 0.5798, 0.1854, 0.5705, 0.1854, 0.5705, 0.1718, 0.1742, 0.8121, 0.1675, 0.8272, 0.183, 0.8191, 0.1902, 0.8105, 0.1979, 0.8081, 0.2019, 0.811, 0.1933, 0.8128, 0.1892, 0.8185, 0.1903, 0.8237, 0.1964, 0.8215, 0.205, 0.8193, 0.2125, 0.8233, 0.2162, 0.8277, 0.217, 0.8305, 0.219, 0.838, 0.2147, 0.8474, 0.209, 0.8543, 0.1986, 0.8508, 0.2083, 0.8498, 0.2099, 0.8446, 0.2072, 0.8414, 0.1988, 0.8399, 0.1904, 0.8438, 0.1876, 0.8492, 0.1866, 0.8529, 0.05351, 0.9883, 0.0612, 0.9636, 0.0689, 0.9359, 0.0544, 0.9427, 0.01617, 0.9566, 0.1438, 0.8071, 0.1489, 0.8048, 0.1531, 0.7986, 0.1521, 0.7929, 0.1482, 0.7907, 0.1428, 0.7914, 0.1412, 0.7985, 0.139, 0.7917, 0.1434, 0.7853, 0.1536, 0.7849, 0.1672, 0.7889, 0.172, 0.7939, 0.1695, 0.8066, 0.175, 0.8067, 0.1795, 0.8025, 0.1811, 0.7935, 0.1855, 0.7955, 0.1838, 0.8019, 0.5555, 0.1806, 0.5555, 0.1977, 0.5463, 0.1977, 0.5463, 0.1807, 0.4684, 0.3612, 0.4687, 0.03677, 0.4779, 0.03673, 0.4777, 0.3612, 0.5798, 0.1854, 0.5798, 0.1952, 0.5705, 0.1952, 0.5705, 0.1854, 0.2792, 0.193, 0.2884, 0.193, 0.2884, 0.2022, 0.2792, 0.2022, 0.3607, 0.1601, 0.3607, 0.1739, 0.3515, 0.1738, 0.3515, 0.1601, 0.2548, 0.1608, 0.2548, 0.1844, 0.2456, 0.1845, 0.2456, 0.1609, 0.4106, 0.1982, 0.4106, 0.1901, 0.4198, 0.1901, 0.4198, 0.1983, 0.2901, 0.1839, 0.2901, 0.1714, 0.2994, 0.1715, 0.2994, 0.184, 0.3607, 0.1739, 0.3607, 0.1897, 0.3515, 0.1897, 0.3515, 0.1738, 0.2548, 0.1844, 0.2548, 0.2043, 0.2456, 0.2043, 0.2456, 0.1845, 0.2135, 0.1885, 0.2135, 0.1616, 0.2227, 0.1616, 0.2227, 0.1885, 0.2901, 0.1714, 0.2901, 0.147, 0.2994, 0.1471, 0.2994, 0.1715, 0.3607, 0.1897, 0.3608, 0.1992, 0.3515, 0.1992, 0.3515, 0.1897, 0.4104, 0.1721, 0.4104, 0.184, 0.4012, 0.184, 0.4012, 0.1721, 0.2135, 0.1616, 0.2135, 0.1498, 0.2227, 0.1498, 0.2227, 0.1616, 0.2901, 0.147, 0.2901, 0.1159, 0.2994, 0.116, 0.2994, 0.1471, 0.2036, 0.1498, 0.2041, 0.1543, 0.1949, 0.1553, 0.1944, 0.1507, 0.4104, 0.184, 0.4104, 0.193, 0.4012, 0.193, 0.4012, 0.184, 0.6259, 0.1716, 0.6259, 0.1958, 0.6166, 0.1957, 0.6166, 0.1716, 0.2041, 0.1543, 0.2021, 0.1665, 0.1929, 0.1675, 0.1949, 0.1553, 0.2346, 0.1908, 0.2356, 0.1747, 0.2448, 0.1752, 0.2438, 0.1914, 0.4384, 0.1804, 0.4384, 0.1956, 0.4291, 0.1955, 0.4291, 0.1804, 0.4106, 0.1901, 0.4106, 0.1804, 0.4198, 0.1804, 0.4198, 0.1901, 0.2021, 0.1665, 0.2026, 0.1858, 0.1934, 0.1868, 0.1929, 0.1675, 0.2356, 0.1747, 0.2364, 0.1608, 0.2456, 0.1614, 0.2448, 0.1752, 0.3826, 0.1933, 0.3826, 0.1807, 0.3919, 0.1808, 0.3919, 0.1934, 0.4569, 0.1804, 0.4569, 0.1943, 0.4477, 0.1942, 0.4477, 0.1804, 0.2026, 0.1858, 0.2041, 0.2018, 0.1949, 0.2027, 0.1934, 0.1868, 0.4687, 0.38, 0.4685, 0.3686, 0.4778, 0.3686, 0.4779, 0.38, 0.3826, 0.1807, 0.3826, 0.1721, 0.3919, 0.1722, 0.3919, 0.1808, 0.2573, 0.1959, 0.2573, 0.1849, 0.2665, 0.1848, 0.2665, 0.1958, 0.2901, 0.1584, 0.2901, 0.1798, 0.2811, 0.1775, 0.2811, 0.1561, 0.4685, 0.3686, 0.4684, 0.3612, 0.4777, 0.3612, 0.4778, 0.3686, 0.3608, 0.1509, 0.3607, 0.1601, 0.3515, 0.1601, 0.3515, 0.1509, 0.2573, 0.1849, 0.2573, 0.1708, 0.2665, 0.1707, 0.2665, 0.1848, 0.3155, 0.1974, 0.3155, 0.1808, 0.3246, 0.1789, 0.3246, 0.1956, 0.4044, 0.08637, 0.4077, 0.1407, 0.3985, 0.1401, 0.3952, 0.08582, 0.2135, 0.206, 0.2135, 0.1885, 0.2227, 0.1885, 0.2227, 0.206, 0.5057, 0.192, 0.5057, 0.1817, 0.5149, 0.1828, 0.5149, 0.193, 0.315, 0.08083, 0.3116, 0.1052, 0.3024, 0.1059, 0.3058, 0.08154, 0.4077, 0.0375, 0.4044, 0.08637, 0.3952, 0.08582, 0.3985, 0.03695, 0.2364, 0.1972, 0.2346, 0.1908, 0.2438, 0.1914, 0.2456, 0.1977, 0.3755, 0.1915, 0.3755, 0.2011, 0.3663, 0.2011, 0.3663, 0.1915, 0.3116, 0.1052, 0.315, 0.17, 0.3058, 0.1707, 0.3024, 0.1059, 0.257, 0.1016, 0.2495, 0.1016, 0.2495, 0.09236, 0.257, 0.09237, 0.5555, 0.1704, 0.5555, 0.1806, 0.5463, 0.1807, 0.5463, 0.1705, 0.4872, 0.3801, 0.4872, 0.03673, 0.4964, 0.03677, 0.4964, 0.3801, 0.8867, 0.9156, 0.9068, 0.9436, 0.9048, 0.9437, 0.8767, 0.9279, 0.4662, 0.9077, 0.4663, 0.5893, 0.4679, 0.5893, 0.4681, 0.9077, 0.7374, 0.9154, 0.7463, 0.9436, 0.7439, 0.9436, 0.7249, 0.9154, 0.913, 0.9221, 0.912, 0.9436, 0.9068, 0.9436, 0.8867, 0.9156, 0.9584, 0.07436, 0.9354, 0.9154, 0.9229, 0.9154, 0.913, 0.9221, 0.8867, 0.9156, 0.8521, 0.07477, 0.861, 0.03941, 0.8834, 0.06471, 0.8858, 0.07464, 0.9094, 0.09662, 0.9312, 0.07446, 0.9365, 0.06124, 0.9527, 0.03941, 0.9354, 0.9154, 0.9165, 0.9436, 0.914, 0.9436, 0.9229, 0.9154, 0.7474, 0.9221, 0.7483, 0.9436, 0.7463, 0.9436, 0.7374, 0.9154, 0.322, 0.1071, 0.322, 0.0779, 0.3421, 0.0779, 0.3421, 0.1071, 0.322, 0.06359, 0.322, 0.03695, 0.3421, 0.03695, 0.3421, 0.06359, 0.6073, 0.1716, 0.6073, 0.1396, 0.6274, 0.1396, 0.6274, 0.1716, 0.5307, 0.1998, 0.5307, 0.1797, 0.5389, 0.1797, 0.5389, 0.1998, 0.4319, 0.5106, 0.4212, 0.5106, 0.4212, 0.4915, 0.4319, 0.4915, 0.5415, 0.1797, 0.5214, 0.1797, 0.5214, 0.1496, 0.5415, 0.1496, 0.3421, 0.0779, 0.322, 0.0779, 0.322, 0.06359, 0.3421, 0.06359, 0.4667, 0.5042, 0.467, 0.4915, 0.4672, 0.4915, 0.4676, 0.5042, 0.7249, 0.9154, 0.7439, 0.9436, 0.742, 0.9436, 0.7154, 0.9288, 0.27, 0.1159, 0.2901, 0.1159, 0.2819, 0.1561, 0.2783, 0.1561, 0.6277, 0.03673, 0.627, 0.06864, 0.6267, 0.06864, 0.626, 0.03673, 0.4212, 0.5106, 0.4319, 0.5106, 0.4275, 0.5348, 0.4256, 0.5348, 0.6259, 0.07722, 0.6259, 0.07536, 0.6259, 0.0705, 0.6267, 0.06864, 0.627, 0.06864, 0.6278, 0.0705, 0.6278, 0.07536, 0.6278, 0.07722, 0.6278, 0.07954, 0.627, 0.08132, 0.6267, 0.08132, 0.6259, 0.07954, 0.4028, 0.1407, 0.4028, 0.1721, 0.3826, 0.1721, 0.3826, 0.1407, 0.9229, 0.9154, 0.914, 0.9436, 0.912, 0.9436, 0.913, 0.9221, 0.8521, 0.07477, 0.8867, 0.9156, 0.8767, 0.9279, 0.849, 0.7632, 0.8303, 0.1155, 0.4275, 0.5348, 0.4273, 0.8447, 0.4258, 0.8447, 0.4256, 0.5348, 0.7022, 0.07464, 0.7249, 0.9154, 0.7154, 0.9288, 0.691, 0.7654, 0.6813, 0.1193, 0.9584, 0.07436, 0.9793, 0.119, 0.9694, 0.7654, 0.945, 0.9288, 0.9354, 0.9154, 0.7535, 0.9436, 0.7736, 0.9156, 0.7836, 0.9279, 0.7555, 0.9437, 0.9165, 0.9436, 0.9354, 0.9154, 0.945, 0.9288, 0.9183, 0.9436, 0.4273, 0.8447, 0.427, 0.9186, 0.4261, 0.9186, 0.4258, 0.8447, 0.7535, 0.9436, 0.7483, 0.9436, 0.7474, 0.9221, 0.7736, 0.9156, 0.4663, 0.5893, 0.4667, 0.5042, 0.4676, 0.5042, 0.4679, 0.5893, 0.7374, 0.9154, 0.7249, 0.9154, 0.7022, 0.07464, 0.7079, 0.03971, 0.7241, 0.06153, 0.7294, 0.07475, 0.7512, 0.0969, 0.7748, 0.07493, 0.7772, 0.065, 0.7996, 0.03971, 0.8085, 0.07506, 0.7736, 0.9156, 0.7474, 0.9221, 0.8085, 0.07506, 0.8303, 0.1158, 0.8114, 0.7632, 0.7836, 0.9279, 0.7736, 0.9156])
me_cube_001.materials.append(mat_material)
me_cube_001.use_remesh_preserve_volume = False
me_cube_001.use_remesh_preserve_attributes = False
me_cube_001.use_mirror_vertex_groups = False
me_cube_001.update()

# ---- objects
ob_empty = bpy.data.objects.new('Empty', None)
ob_cube_001 = bpy.data.objects.new('Cube.001', me_cube_001)

# ---- transforms, parenting, visibility, modifiers, constraints
ob_empty.location = (0.0, 0.0, 0.1329)
ob_empty.rotation_euler = (1.571, 2.224, -1.755e-07)
ob_empty.scale = (1.861, 1.861, 1.861)
ob_empty.empty_display_type = 'IMAGE'
ob_empty.empty_display_size = 5.0
ob_empty.lineart.crease_threshold = 0.0
ob_cube_001.location = (0.0, 0.0, 0.0)
ob_cube_001.lineart.crease_threshold = 0.0

# ---- collection membership
col_collection.objects.link(ob_empty)
col_collection.objects.link(ob_cube_001)

# ---- scene / render settings (as saved in the file)
scene.frame_start = 1; scene.frame_end = 250; scene.frame_set(1)
scene.render.engine = 'BLENDER_EEVEE_NEXT'
scene.cycles.use_denoising = False
scene.cycles.samples = 128
scene.cycles.sampling_pattern = 'TABULATED_SOBOL'
scene.cycles.use_adaptive_sampling = False
scene.cycles.use_light_tree = False
scene.view_settings.view_transform = 'Filmic'
bpy.context.view_layer.update()

# ---- added for rendering (the .blend has no active camera and no usable light): camera, sun
cam_auto = bpy.data.cameras.new('AutoCamera')
cam_auto.lens = 50.0
cam_auto.sensor_width = 36.0
cam_auto.clip_end = 1000.0
ob_auto_camera = bpy.data.objects.new('AutoCamera', cam_auto)
scene.collection.objects.link(ob_auto_camera)
ob_auto_camera.location = (9.50706, -11.5292, 7.77383)
ob_auto_camera.rotation_euler = (1.09748, -7.21219e-08, 0.694738)
scene.camera = ob_auto_camera
light_auto_sun = bpy.data.lights.new('AutoSun', 'SUN')
light_auto_sun.energy = 3.0
light_auto_sun.angle = 0.0523599
ob_auto_sun = bpy.data.objects.new('AutoSun', light_auto_sun)
scene.collection.objects.link(ob_auto_sun)
ob_auto_sun.rotation_euler = (0.872665, 0.174533, 0.523599)
bpy.context.view_layer.update()
